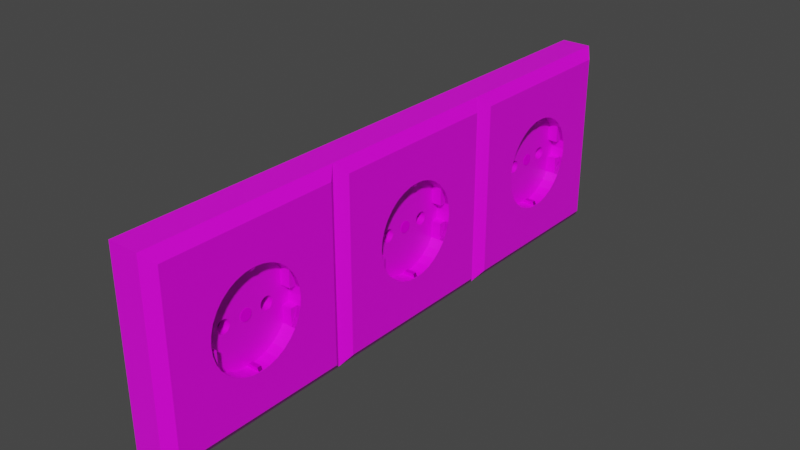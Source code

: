 # Source: Steckdose_3er_wei_.blend  (saved by Blender 3.2.14; exported with 4.5.12 LTS)
import bpy
from mathutils import Matrix  # noqa: F401  (used for matrix-valued properties, if any)

bpy.ops.wm.read_factory_settings(use_empty=True)
scene = bpy.context.scene
scene.name = 'Scene'

# ---- collections
col_collection = bpy.data.collections.new('Collection'); scene.collection.children.link(col_collection)

# ---- images (referenced by path relative to the original .blend; pixels are not part of the script)
import os
ASSET_DIR = os.environ.get("B2B_ASSET_DIR", "")  # directory of the original .blend (textures are referenced by path, not embedded)
HERE = os.path.dirname(os.path.abspath(__file__))  # packed textures are extracted next to this script under _unpacked/

def load_image(name, relpath, width, height, colorspace="sRGB"):
    """Load a texture the original file referenced (path relative to the .blend, or extracted next to this script)."""
    p = next((c for c in (os.path.join(HERE, relpath), os.path.join(ASSET_DIR, relpath)) if relpath and os.path.exists(c)), "")
    if p:
        img = bpy.data.images.load(p, check_existing=True)
        img.name = name
    else:  # same state as the original file: an image datablock whose file is absent (Cycles renders it pink)
        img = bpy.data.images.new(name, width, height)
        img.source = "FILE"
        img.filepath = "//" + (relpath or name)
    img.colorspace_settings.name = colorspace
    return img
img_metal003_2k_color_jpg = load_image('Metal003_2K_Color.jpg', 'Metal003_2K_Color.jpg', 1024, 1024, 'sRGB')
img_plastic010_2k_color_jpg = load_image('Plastic010_2K_Color.jpg', 'Plastic010_2K_Color.jpg', 1024, 1024, 'sRGB')
img_metal032_2k_color_jpg = load_image('Metal032_2K_Color.jpg', 'Metal032_2K_Color.jpg', 1024, 1024, 'sRGB')

# ---- materials (node trees are filled in below, after node groups)
mat_metall = bpy.data.materials.new('metall')
mat_metall.use_transparent_shadow = False
mat_wei = bpy.data.materials.new('weiß')
mat_wei.alpha_threshold = 0.0
mat_wei.use_transparent_shadow = False
mat_wei.line_color = (0.0, 0.0, 0.0, 1.0)
mat_metall_matt = bpy.data.materials.new('metall_matt')
mat_metall_matt.use_transparent_shadow = False
mat_schwarz = bpy.data.materials.new('schwarz')
mat_schwarz.use_transparent_shadow = False

# ---- material node trees
mat_metall.use_nodes = True; mat_metall.node_tree.nodes.clear()
_N = mat_metall.node_tree.nodes; _L = mat_metall.node_tree.links
n0 = _N.new('ShaderNodeBsdfPrincipled'); n0.name = 'Principled BSDF'; n0.location = (10, 300)
n0.distribution = 'GGX'
n0.subsurface_method = 'RANDOM_WALK_SKIN'
n0.inputs[3].default_value = 1.45
n0.inputs[13].default_value = 0.0
n0.inputs[27].default_value = (0.0, 0.0, 0.0, 1.0)
n0.inputs[28].default_value = 1.0
n1 = _N.new('ShaderNodeOutputMaterial'); n1.name = 'Material Output'; n1.location = (300, 300)
n2 = _N.new('ShaderNodeTexImage'); n2.name = 'Image Texture'; n2.location = (-401, 71)
n2.image = img_metal003_2k_color_jpg
_L.new(n0.outputs[0], n1.inputs[0])
_L.new(n2.outputs[0], n0.inputs[0])
n1.is_active_output = True
mat_wei.use_nodes = True; mat_wei.node_tree.nodes.clear()
_N = mat_wei.node_tree.nodes; _L = mat_wei.node_tree.links
n0 = _N.new('ShaderNodeOutputMaterial'); n0.name = 'Material Output'; n0.location = (300, 300)
n1 = _N.new('ShaderNodeBsdfPrincipled'); n1.name = 'Principled BSDF'; n1.location = (10, 300)
n1.distribution = 'GGX'
n1.subsurface_method = 'RANDOM_WALK_SKIN'
n1.inputs[2].default_value = 0.4
n1.inputs[3].default_value = 1.45
n1.inputs[27].default_value = (0.0, 0.0, 0.0, 1.0)
n1.inputs[28].default_value = 1.0
n2 = _N.new('ShaderNodeTexImage'); n2.name = 'Image Texture'; n2.location = (-442, 220)
n2.image = img_plastic010_2k_color_jpg
_L.new(n1.outputs[0], n0.inputs[0])
_L.new(n2.outputs[0], n1.inputs[0])
n0.is_active_output = True
mat_metall_matt.use_nodes = True; mat_metall_matt.node_tree.nodes.clear()
_N = mat_metall_matt.node_tree.nodes; _L = mat_metall_matt.node_tree.links
n0 = _N.new('ShaderNodeBsdfPrincipled'); n0.name = 'Principled BSDF'; n0.location = (10, 300)
n0.distribution = 'GGX'
n0.subsurface_method = 'RANDOM_WALK_SKIN'
n0.inputs[1].default_value = 0.9127
n0.inputs[3].default_value = 1.45
n0.inputs[13].default_value = 0.1491
n0.inputs[27].default_value = (0.0, 0.0, 0.0, 1.0)
n0.inputs[28].default_value = 1.0
n1 = _N.new('ShaderNodeOutputMaterial'); n1.name = 'Material Output'; n1.location = (300, 300)
n2 = _N.new('ShaderNodeTexImage'); n2.name = 'Image Texture'; n2.location = (-370, 294)
n2.image = img_metal032_2k_color_jpg
_L.new(n0.outputs[0], n1.inputs[0])
_L.new(n2.outputs[0], n0.inputs[0])
n1.is_active_output = True
mat_schwarz.use_nodes = True; mat_schwarz.node_tree.nodes.clear()
_N = mat_schwarz.node_tree.nodes; _L = mat_schwarz.node_tree.links
n0 = _N.new('ShaderNodeBsdfPrincipled'); n0.name = 'Principled BSDF'; n0.location = (10, 300)
n0.distribution = 'GGX'
n0.subsurface_method = 'RANDOM_WALK_SKIN'
n0.inputs[0].default_value = (0.0, 0.0, 0.0, 1.0)
n0.inputs[3].default_value = 1.45
n0.inputs[27].default_value = (0.0, 0.0, 0.0, 1.0)
n0.inputs[28].default_value = 1.0
n1 = _N.new('ShaderNodeOutputMaterial'); n1.name = 'Material Output'; n1.location = (300, 300)
_L.new(n0.outputs[0], n1.inputs[0])
n1.is_active_output = True

# ---- world
world_world = bpy.data.worlds.new('World'); scene.world = world_world
world_world.use_nodes = True; world_world.node_tree.nodes.clear()
_N = world_world.node_tree.nodes; _L = world_world.node_tree.links
n0 = _N.new('ShaderNodeOutputWorld'); n0.name = 'World Output'; n0.location = (300, 300)
n1 = _N.new('ShaderNodeBackground'); n1.name = 'Background'; n1.location = (10, 300)
n1.inputs[0].default_value = (0.05088, 0.05088, 0.05088, 1.0)
_L.new(n1.outputs[0], n0.inputs[0])
n0.is_active_output = True
world_world.color = (0.05088, 0.05088, 0.05088)
world_world.use_sun_shadow = False
world_world.sun_shadow_jitter_overblur = 0.0

# ---- meshes
me_circle_001 = bpy.data.meshes.new('Circle.001')
me_circle_001.from_pydata([(0.0, 0.001, 0.0), (-0.0001951, 0.0009808, 0.0), (-0.0003827, 0.0009239, 0.0), (-0.0005556, 0.0008315, 0.0), (-0.0007071, 0.0007071, 0.0), (-0.0008315, 0.0005556, 0.0), (-0.0009239, 0.0003827, 0.0), (-0.0009808, 0.0001951, 0.0), (-0.001, -4.371e-11, 0.0), (-0.0009808, -0.0001951, 0.0), (-0.0009239, -0.0003827, 0.0), (-0.0008315, -0.0005556, 0.0), (-0.0007071, -0.0007071, 0.0), (-0.0005556, -0.0008315, 0.0), (-0.0003827, -0.0009239, 0.0), (-0.0001951, -0.0009808, 0.0), (8.742e-11, -0.001, 0.0), (0.0001951, -0.0009808, 0.0), (0.0003827, -0.0009239, 0.0), (0.0005556, -0.0008315, 0.0), (0.0007071, -0.0007071, 0.0), (0.0008315, -0.0005556, 0.0), (0.0009239, -0.0003827, 0.0), (0.0009808, -0.0001951, 0.0), (0.001, 1.192e-11, 0.0), (0.0009808, 0.0001951, 0.0), (0.0009239, 0.0003827, 0.0), (0.0008315, 0.0005556, 0.0), (0.0007071, 0.0007071, 0.0), (0.0005556, 0.0008315, 0.0), (0.0003827, 0.0009239, 0.0), (0.0001951, 0.0009808, 0.0), (0.01657, -0.01657, -0.004343), (-0.01657, -0.01657, -0.004343), (0.01657, 0.01657, -0.004343), (-0.01657, 0.01657, -0.004343), (0.01657, -0.01657, 0.0008315), (-0.01657, -0.01657, 0.0008315), (0.01657, 0.01657, 0.0008315), (-0.01657, 0.01657, 0.0008315), (0.01478, 0.01478, 0.002183), (-0.01478, -0.01478, 0.002183), (0.01478, -0.01478, 0.002183), (-0.01478, 0.01478, 0.002183), (-0.01086, -0.01086, 0.002183), (0.01086, -0.01086, 0.002183), (-0.01086, 0.01086, 0.002183), (0.01086, 0.01086, 0.002183), (-0.006722, 0.004491, 0.00219), (-0.007929, -0.001577, 0.00219), (-0.005717, -0.005717, 0.00219), (-0.004491, -0.006722, 0.00219), (-0.003094, -0.007469, 0.00219), (-0.001577, -0.007929, 0.00219), (6.11e-10, -0.008084, 0.00219), (0.001577, -0.007929, 0.00219), (0.003094, -0.007469, 0.00219), (0.004491, -0.006722, 0.00219), (0.005717, -0.005717, 0.00219), (0.006722, -0.004491, 0.00219), (0.007929, -0.001577, 0.00219), (0.007469, 0.003094, 0.00219), (0.005717, 0.005717, 0.00219), (0.004491, 0.006722, 0.00219), (0.003094, 0.007469, 0.00219), (-0.001577, 0.007929, 0.00219), (-9.573e-11, 0.008084, 0.00219), (-0.003094, 0.007469, 0.00219), (-0.004491, 0.006722, 0.00219), (-0.005717, 0.005717, 0.00219), (-0.007469, 0.003094, 0.00219), (-0.007929, 0.001577, 0.00219), (-0.007469, -0.003094, 0.00219), (-0.006722, -0.004491, 0.00219), (0.007469, -0.003094, 0.00219), (0.007929, 0.001577, 0.00219), (0.006722, 0.004491, 0.00219), (0.001577, 0.007929, 0.00219), (-0.001577, 0.007929, -0.000112), (-7.759e-11, 0.008084, -0.000112), (-0.003094, 0.007469, -0.000112), (-0.004491, 0.006722, -0.000112), (-0.005717, 0.005717, -0.000112), (-0.006722, 0.004491, -0.000112), (-0.007469, 0.003094, -0.000112), (-0.007929, 0.001577, -0.000112), (-0.007929, -0.001577, -0.000112), (-0.007469, -0.003094, -0.000112), (-0.006722, -0.004491, -0.000112), (-0.005717, -0.005717, -0.000112), (-0.004491, -0.006722, -0.000112), (-0.003094, -0.007469, -0.000112), (6.292e-10, -0.008084, -0.000112), (0.001577, -0.007929, -0.000112), (0.003094, -0.007469, -0.000112), (0.004491, -0.006722, -0.000112), (0.005717, -0.005717, -0.000112), (0.006722, -0.004491, -0.000112), (0.007469, -0.003094, -0.000112), (0.007929, -0.001577, -0.000112), (0.007929, 0.001577, -0.000112), (0.007469, 0.003094, -0.000112), (0.006722, 0.004491, -0.000112), (0.005717, 0.005717, -0.000112), (0.004491, 0.006722, -0.000112), (0.003094, 0.007469, -0.000112), (0.001577, 0.007929, -0.000112), (-0.01086, 0.0, 0.002183), (-9.543e-11, -0.01086, 0.002183), (0.01086, 0.0, 0.002183), (-9.543e-11, 0.01086, 0.002183), (-0.001577, -0.007929, -0.000112), (0.001577, -0.006722, -0.000112), (-0.001577, -0.006753, -0.000112), (-0.001594, 0.006722, -0.000112), (0.001594, 0.006722, -0.000112), (-0.003094, -0.007469, 0.001542), (-0.004491, -0.006722, 0.001542), (-0.001577, -0.007929, 0.001542), (0.003094, -0.007469, 0.001542), (0.001577, -0.007929, 0.001542), (0.004491, -0.006722, 0.001542), (0.003094, 0.007469, 0.001542), (0.004491, 0.006722, 0.001542), (-0.003094, 0.007469, 0.001542), (-0.001577, 0.007929, 0.001542), (-0.004491, 0.006722, 0.001542), (-0.001594, 0.006722, 0.001542), (-0.001577, -0.006753, 0.001542), (0.001594, 0.006722, 0.001542), (0.001577, 0.007929, 0.001542), (0.001577, -0.006722, 0.001542), (-0.008037, -0.0003437, 0.002123), (-0.008037, 0.0003437, 0.002123), (-0.008568, -2.918e-10, 0.002189), (0.008037, 0.0003437, 0.002123), (0.008037, -0.0003437, 0.002123), (0.008568, 7.962e-11, 0.002189), (-0.008037, 0.0003437, -4.513e-05), (-0.008037, -0.0003437, -4.513e-05), (0.008037, -0.0003437, -4.513e-05), (0.008037, 0.0003437, -4.513e-05), (-0.008037, -0.0004808, 0.00219), (-0.008037, 0.0004808, 0.00219), (0.008037, 0.0004808, 0.00219), (0.008037, -0.0004808, 0.00219), (-0.008037, -0.0004808, -0.000112), (-0.008037, 0.0004808, -0.000112), (0.008037, 0.0004808, -0.000112), (0.008037, -0.0004808, -0.000112), (-0.007431, -0.0003437, 0.001837), (-0.008017, -0.0003437, 0.002123), (-0.008017, 0.0003437, 0.002123), (-0.007431, 0.0003437, 0.001837), (-0.008017, -0.0003437, -4.513e-05), (-0.007431, -0.0003437, 0.000241), (-0.007431, 0.0003437, 0.000241), (-0.008017, 0.0003437, -4.513e-05), (0.007431, 0.0003437, 0.001837), (0.008017, 0.0003437, 0.002123), (0.008017, -0.0003437, 0.002123), (0.007431, -0.0003437, 0.001837), (0.008017, 0.0003437, -4.513e-05), (0.007431, 0.0003437, 0.000241), (0.007431, -0.0003437, 0.000241), (0.008017, -0.0003437, -4.513e-05), (4.614e-12, -0.002815, -0.0001056), (-0.0002156, -0.002836, -0.0001056), (-0.0004229, -0.002899, -0.0001056), (-0.0006139, -0.003001, -0.0001056), (-0.0007814, -0.003139, -0.0001056), (-0.0009188, -0.003306, -0.0001056), (-0.001021, -0.003497, -0.0001056), (-0.001084, -0.003704, -0.0001056), (-0.001105, -0.00392, -0.0001056), (-0.001084, -0.004136, -0.0001056), (-0.001021, -0.004343, -0.0001056), (-0.0009188, -0.004534, -0.0001056), (-0.0007814, -0.004701, -0.0001056), (-0.0006139, -0.004839, -0.0001056), (-0.0004229, -0.004941, -0.0001056), (-0.0002156, -0.005004, -0.0001056), (1.012e-10, -0.005025, -0.0001056), (0.0002156, -0.005004, -0.0001056), (0.0004229, -0.004941, -0.0001056), (0.0006139, -0.004839, -0.0001056), (0.0007814, -0.004701, -0.0001056), (0.0009188, -0.004534, -0.0001056), (0.001021, -0.004343, -0.0001056), (0.001084, -0.004136, -0.0001056), (0.001105, -0.00392, -0.0001056), (0.001084, -0.003704, -0.0001056), (0.001021, -0.003497, -0.0001056), (0.0009188, -0.003306, -0.0001056), (0.0007814, -0.003139, -0.0001056), (0.0006139, -0.003001, -0.0001056), (0.0004229, -0.002899, -0.0001056), (0.0002156, -0.002836, -0.0001056), (4.614e-12, 0.00494, -0.0001056), (-0.0002156, 0.004919, -0.0001056), (-0.0004229, 0.004856, -0.0001056), (-0.0006139, 0.004754, -0.0001056), (-0.0007814, 0.004616, -0.0001056), (-0.0009188, 0.004449, -0.0001056), (-0.001021, 0.004258, -0.0001056), (-0.001084, 0.00405, -0.0001056), (-0.001105, 0.003835, -0.0001056), (-0.001084, 0.003619, -0.0001056), (-0.001021, 0.003412, -0.0001056), (-0.0009188, 0.003221, -0.0001056), (-0.0007814, 0.003053, -0.0001056), (-0.0006139, 0.002916, -0.0001056), (-0.0004229, 0.002814, -0.0001056), (-0.0002156, 0.002751, -0.0001056), (1.012e-10, 0.00273, -0.0001056), (0.0002156, 0.002751, -0.0001056), (0.0004229, 0.002814, -0.0001056), (0.0006139, 0.002916, -0.0001056), (0.0007814, 0.003053, -0.0001056), (0.0009188, 0.003221, -0.0001056), (0.001021, 0.003412, -0.0001056), (0.001084, 0.003619, -0.0001056), (0.001105, 0.003835, -0.0001056), (0.001084, 0.00405, -0.0001056), (0.001021, 0.004258, -0.0001056), (0.0009188, 0.004449, -0.0001056), (0.0007814, 0.004616, -0.0001056), (0.0006139, 0.004754, -0.0001056), (0.0004229, 0.004856, -0.0001056), (0.0002156, 0.004919, -0.0001056), (-0.0002156, -0.002836, -0.001904), (8.323e-11, -0.002815, -0.001904), (-0.0004229, -0.002899, -0.001904), (-0.0006139, -0.003001, -0.001904), (-0.0007814, -0.003139, -0.001904), (-0.0009188, -0.003306, -0.001904), (-0.001021, -0.003497, -0.001904), (-0.001084, -0.003704, -0.001904), (-0.001105, -0.00392, -0.001904), (-0.001084, -0.004136, -0.001904), (-0.001021, -0.004343, -0.001904), (-0.0009188, -0.004534, -0.001904), (-0.0007814, -0.004701, -0.001904), (-0.0006139, -0.004839, -0.001904), (-0.0004229, -0.004941, -0.001904), (-0.0002156, -0.005004, -0.001904), (1.798e-10, -0.005025, -0.001904), (0.0002156, -0.005004, -0.001904), (0.0004229, -0.004941, -0.001904), (0.0006139, -0.004839, -0.001904), (0.0007814, -0.004701, -0.001904), (0.0009188, -0.004534, -0.001904), (0.001021, -0.004343, -0.001904), (0.001084, -0.004136, -0.001904), (0.001105, -0.00392, -0.001904), (0.001084, -0.003704, -0.001904), (0.001021, -0.003497, -0.001904), (0.0009188, -0.003306, -0.001904), (0.0007814, -0.003139, -0.001904), (0.0006139, -0.003001, -0.001904), (0.0004229, -0.002899, -0.001904), (0.0002156, -0.002836, -0.001904), (-0.0002156, 0.004919, -0.001904), (8.323e-11, 0.00494, -0.001904), (-0.0004229, 0.004856, -0.001904), (-0.0006139, 0.004754, -0.001904), (-0.0007814, 0.004616, -0.001904), (-0.0009188, 0.004449, -0.001904), (-0.001021, 0.004258, -0.001904), (-0.001084, 0.00405, -0.001904), (-0.001105, 0.003835, -0.001904), (-0.001084, 0.003619, -0.001904), (-0.001021, 0.003412, -0.001904), (-0.0009188, 0.003221, -0.001904), (-0.0007814, 0.003053, -0.001904), (-0.0006139, 0.002916, -0.001904), (-0.0004229, 0.002814, -0.001904), (-0.0002156, 0.002751, -0.001904), (1.798e-10, 0.00273, -0.001904), (0.0002156, 0.002751, -0.001904), (0.0004229, 0.002814, -0.001904), (0.0006139, 0.002916, -0.001904), (0.0007814, 0.003053, -0.001904), (0.0009188, 0.003221, -0.001904), (0.001021, 0.003412, -0.001904), (0.001084, 0.003619, -0.001904), (0.001105, 0.003835, -0.001904), (0.001084, 0.00405, -0.001904), (0.001021, 0.004258, -0.001904), (0.0009188, 0.004449, -0.001904), (0.0007814, 0.004616, -0.001904), (0.0006139, 0.004754, -0.001904), (0.0004229, 0.004856, -0.001904), (0.0002156, 0.004919, -0.001904)], [], [(1, 2, 3, 4, 5, 6, 7, 8, 9, 10, 11, 12, 13, 14, 15, 16, 17, 18, 19, 20, 21, 22, 23, 24, 25, 26, 27, 28, 29, 30, 31, 0), (32, 33, 35, 34), (34, 35, 39, 38), (39, 37, 41, 43), (36, 37, 33, 32), (34, 38, 36, 32), (39, 35, 33, 37), (38, 39, 43, 40), (37, 36, 42, 41), (36, 38, 40, 42), (64, 77, 106, 105), (55, 56, 94, 93), (69, 48, 83, 82), (77, 66, 79, 106), (56, 57, 95, 94), (48, 70, 84, 83), (57, 58, 96, 95), (70, 71, 85, 84), (58, 59, 97, 96), (54, 108, 45, 109, 137, 145, 60, 74, 59, 58, 57, 56, 55), (59, 74, 98, 97), (67, 65, 66, 110, 46, 107, 134, 143, 71, 70, 48, 69, 68), (74, 60, 99, 98), (49, 72, 87, 86), (144, 137, 109, 47, 110, 66, 77, 64, 63, 62, 76, 61, 75), (72, 73, 88, 87), (60, 145, 149, 99), (73, 50, 89, 88), (75, 61, 101, 100), (50, 51, 90, 89), (61, 76, 102, 101), (51, 52, 91, 90), (66, 65, 78, 79), (76, 62, 103, 102), (52, 53, 111, 91), (65, 67, 80, 78), (62, 63, 104, 103), (53, 54, 92, 111), (67, 68, 81, 80), (63, 64, 105, 104), (54, 55, 93, 92), (68, 69, 82, 81), (142, 49, 86, 146), (144, 75, 100, 148), (71, 143, 147, 85), (117, 128, 113, 90), (125, 127, 114, 78), (112, 93, 120, 131), (56, 57, 121, 119), (65, 67, 124, 125), (55, 56, 119, 120), (116, 118, 128, 117), (119, 121, 131, 120), (122, 130, 129, 123), (124, 126, 127, 125), (81, 114, 127, 126), (67, 68, 126, 124), (64, 77, 130, 122), (131, 121, 95, 112), (51, 52, 116, 117), (52, 53, 118, 116), (104, 123, 129, 115), (106, 115, 129, 130), (63, 64, 122, 123), (111, 113, 128, 118), (142, 143, 134), (144, 145, 137), (136, 135, 159, 160), (141, 140, 165, 162), (142, 134, 107, 44, 108, 54, 53, 52, 51, 50, 73, 72, 49), (132, 133, 143, 142), (135, 136, 145, 144), (139, 132, 142, 146), (138, 139, 146, 147), (133, 138, 147, 143), (141, 135, 144, 148), (140, 141, 148, 149), (136, 140, 149, 145), (132, 139, 154, 155, 150, 151), (139, 138, 157, 154), (138, 133, 152, 153, 156, 157), (150, 155, 156, 153), (135, 141, 162, 163, 158, 159), (140, 136, 160, 161, 164, 165), (158, 163, 164, 161), (150, 153, 152, 151), (154, 157, 156, 155), (158, 161, 160, 159), (162, 165, 164, 163), (133, 132, 151, 152), (230, 232, 233, 234, 235, 236, 237, 238, 239, 240, 241, 242, 243, 244, 245, 246, 247, 248, 249, 250, 251, 252, 253, 254, 255, 256, 257, 258, 259, 260, 261, 231), (262, 264, 265, 266, 267, 268, 269, 270, 271, 272, 273, 274, 275, 276, 277, 278, 279, 280, 281, 282, 283, 284, 285, 286, 287, 288, 289, 290, 291, 292, 293, 263), (173, 174, 238, 237), (226, 227, 291, 290), (200, 201, 265, 264), (174, 175, 239, 238), (227, 228, 292, 291), (201, 202, 266, 265), (175, 176, 240, 239), (228, 229, 293, 292), (202, 203, 267, 266), (176, 177, 241, 240), (229, 198, 263, 293), (203, 204, 268, 267), (177, 178, 242, 241), (204, 205, 269, 268), (178, 179, 243, 242), (205, 206, 270, 269), (179, 180, 244, 243), (206, 207, 271, 270), (180, 181, 245, 244), (207, 208, 272, 271), (181, 182, 246, 245), (208, 209, 273, 272), (182, 183, 247, 246), (209, 210, 274, 273), (183, 184, 248, 247), (210, 211, 275, 274), (184, 185, 249, 248), (211, 212, 276, 275), (185, 186, 250, 249), (212, 213, 277, 276), (186, 187, 251, 250), (213, 214, 278, 277), (187, 188, 252, 251), (214, 215, 279, 278), (188, 189, 253, 252), (215, 216, 280, 279), (189, 190, 254, 253), (216, 217, 281, 280), (190, 191, 255, 254), (217, 218, 282, 281), (191, 192, 256, 255), (218, 219, 283, 282), (192, 193, 257, 256), (166, 167, 230, 231), (219, 220, 284, 283), (193, 194, 258, 257), (167, 168, 232, 230), (220, 221, 285, 284), (194, 195, 259, 258), (168, 169, 233, 232), (221, 222, 286, 285), (195, 196, 260, 259), (169, 170, 234, 233), (222, 223, 287, 286), (196, 197, 261, 260), (170, 171, 235, 234), (223, 224, 288, 287), (197, 166, 231, 261), (171, 172, 236, 235), (224, 225, 289, 288), (198, 199, 262, 263), (172, 173, 237, 236), (225, 226, 290, 289), (199, 200, 264, 262), (79, 78, 114, 81, 82, 83, 84, 85, 147, 146, 86, 87, 88, 89, 90, 113, 111, 92, 182, 181, 180, 179, 178, 177, 176, 175, 174, 173, 172, 171, 170, 169, 168, 167, 166, 214, 213, 212, 211, 210, 209, 208, 207, 206, 205, 204, 203, 202, 201, 200, 199, 198), (92, 93, 112, 95, 96, 97, 98, 99, 149, 148, 100, 101, 102, 103, 104, 115, 106, 79, 198, 229, 228, 227, 226, 225, 224, 223, 222, 221, 220, 219, 218, 217, 216, 215, 214, 166, 197, 196, 195, 194, 193, 192, 191, 190, 189, 188, 187, 186, 185, 184, 183, 182), (41, 42, 45, 44), (42, 40, 47, 45), (40, 43, 46, 47), (43, 41, 44, 46)])
me_circle_001.polygons.foreach_set('material_index', [0, 1, 1, 1, 1, 1, 1, 1, 1, 1, 1, 1, 1, 1, 1, 1, 1, 1, 1, 1, 1, 1, 1, 1, 1, 1, 1, 1, 1, 1, 1, 1, 1, 1, 1, 1, 1, 1, 1, 1, 1, 1, 1, 1, 1, 1, 1, 1, 1, 1, 1, 1, 1, 1, 1, 1, 1, 1, 1, 1, 1, 1, 1, 1, 1, 1, 1, 1, 1, 1, 1, 1, 1, 1, 1, 1, 1, 1, 2, 1, 2, 2, 2, 2, 2, 2, 1, 2, 1, 1, 3, 3, 1, 1, 1, 1, 1, 1, 1, 1, 1, 1, 1, 1, 1, 1, 1, 1, 1, 1, 1, 1, 1, 1, 1, 1, 1, 1, 1, 1, 1, 1, 1, 1, 1, 1, 1, 1, 1, 1, 1, 1, 1, 1, 1, 1, 1, 1, 1, 1, 1, 1, 1, 1, 1, 1, 1, 1, 1, 1, 1, 1, 1, 1, 1, 1, 1, 1, 1, 1, 1, 1])
_uv = me_circle_001.uv_layers.new(name='UVMap')
_uv.uv.foreach_set('vector', [0.0, 0.0, 0.0, 0.0, 0.0, 0.0, 0.0, 0.0, 0.0, 0.0, 0.0, 0.0, 0.0, 0.0, 0.0, 0.0, 0.0, 0.0, 0.0, 0.0, 0.0, 0.0, 0.0, 0.0, 0.0, 0.0, 0.0, 0.0, 0.0, 0.0, 0.0, 0.0, 0.0, 0.0, 0.0, 0.0, 0.0, 0.0, 0.0, 0.0, 0.0, 0.0, 0.0, 0.0, 0.0, 0.0, 0.0, 0.0, 0.0, 0.0, 0.0, 0.0, 0.0, 0.0, 0.0, 0.0, 0.0, 0.0, 0.0, 0.0, 0.0, 0.0, 0.0, 0.0, 0.375, 0.0, 0.625, 0.0, 0.625, 0.25, 0.375, 0.25, 0.375, 0.25, 0.625, 0.25, 0.625, 0.5, 0.375, 0.5, 0.625, 0.5, 0.625, 0.75, 0.625, 0.75, 0.625, 0.5, 0.375, 0.75, 0.625, 0.75, 0.625, 1.0, 0.375, 1.0, 0.125, 0.5, 0.375, 0.5, 0.375, 0.75, 0.125, 0.75, 0.625, 0.5, 0.875, 0.5, 0.875, 0.75, 0.625, 0.75, 0.375, 0.5, 0.625, 0.5, 0.625, 0.5, 0.375, 0.5, 0.625, 0.75, 0.375, 0.75, 0.375, 0.75, 0.625, 0.75, 0.375, 0.75, 0.375, 0.5, 0.375, 0.5, 0.375, 0.75, 0.0, 0.0, 0.0, 0.0, 0.0, 0.0, 0.0, 0.0, 0.0, 0.0, 0.0, 0.0, 0.0, 0.0, 0.0, 0.0, 0.0, 0.0, 0.0, 0.0, 0.0, 0.0, 0.0, 0.0, 0.0, 0.0, 0.0, 0.0, 0.0, 0.0, 0.0, 0.0, 0.0, 0.0, 0.0, 0.0, 0.0, 0.0, 0.0, 0.0, 0.0, 0.0, 0.0, 0.0, 0.0, 0.0, 0.0, 0.0, 0.0, 0.0, 0.0, 0.0, 0.0, 0.0, 0.0, 0.0, 0.0, 0.0, 0.0, 0.0, 0.0, 0.0, 0.0, 0.0, 0.0, 0.0, 0.0, 0.0, 0.0, 0.0, 0.0, 0.0, 0.0, 0.0, 0.0, 0.0, 0.0, 0.0, 0.0, 0.0, 0.0, 0.0, 0.0, 0.0, 0.0, 0.0, 0.0, 0.0, 0.0, 0.0, 0.0, 0.0, 0.0, 0.0, 0.0, 0.0, 0.0, 0.0, 0.0, 0.0, 0.0, 0.0, 0.0, 0.0, 0.0, 0.0, 0.0, 0.0, 0.0, 0.0, 0.0, 0.0, 0.0, 0.0, 0.0, 0.0, 0.0, 0.0, 0.0, 0.0, 0.0, 0.0, 0.0, 0.0, 0.0, 0.0, 0.0, 0.0, 0.0, 0.0, 0.0, 0.0, 0.0, 0.0, 0.0, 0.0, 0.0, 0.0, 0.0, 0.0, 0.0, 0.0, 0.0, 0.0, 0.0, 0.0, 0.0, 0.0, 0.0, 0.0, 0.0, 0.0, 0.0, 0.0, 0.0, 0.0, 0.0, 0.0, 0.0, 0.0, 0.0, 0.0, 0.0, 0.0, 0.0, 0.0, 0.0, 0.0, 0.0, 0.0, 0.0, 0.0, 0.0, 0.0, 0.0, 0.0, 0.0, 0.0, 0.0, 0.0, 0.0, 0.0, 0.0, 0.0, 0.0, 0.0, 0.0, 0.0, 0.0, 0.0, 0.0, 0.0, 0.0, 0.0, 0.0, 0.0, 0.0, 0.0, 0.0, 0.0, 0.0, 0.0, 0.0, 0.0, 0.0, 0.0, 0.0, 0.0, 0.0, 0.0, 0.0, 0.0, 0.0, 0.0, 0.0, 0.0, 0.0, 0.0, 0.0, 0.0, 0.0, 0.0, 0.0, 0.0, 0.0, 0.0, 0.0, 0.0, 0.0, 0.0, 0.0, 0.0, 0.0, 0.0, 0.0, 0.0, 0.0, 0.0, 0.0, 0.0, 0.0, 0.0, 0.0, 0.0, 0.0, 0.0, 0.0, 0.0, 0.0, 0.0, 0.0, 0.0, 0.0, 0.0, 0.0, 0.0, 0.0, 0.0, 0.0, 0.0, 0.0, 0.0, 0.0, 0.0, 0.0, 0.0, 0.0, 0.0, 0.0, 0.0, 0.0, 0.0, 0.0, 0.0, 0.0, 0.0, 0.0, 0.0, 0.0, 0.0, 0.0, 0.0, 0.0, 0.0, 0.0, 0.0, 0.0, 0.0, 0.0, 0.0, 0.0, 0.0, 0.0, 0.0, 0.0, 0.0, 0.0, 0.0, 0.0, 0.0, 0.0, 0.0, 0.0, 0.0, 0.0, 0.0, 0.0, 0.0, 0.0, 0.0, 0.0, 0.0, 0.0, 0.0, 0.0, 0.0, 0.0, 0.0, 0.0, 0.0, 0.0, 0.0, 0.0, 0.0, 0.0, 0.0, 0.0, 0.0, 0.0, 0.0, 0.0, 0.0, 0.0, 0.0, 0.0, 0.0, 0.0, 0.0, 0.0, 0.0, 0.0, 0.0, 0.0, 0.0, 0.0, 0.0, 0.0, 0.0, 0.0, 0.0, 0.0, 0.0, 0.0, 0.0, 0.0, 0.0, 0.0, 0.0, 0.0, 0.0, 0.0, 0.0, 0.0, 0.0, 0.0, 0.0, 0.0, 0.0, 0.0, 0.0, 0.0, 0.0, 0.0, 0.0, 0.0, 0.0, 0.0, 0.0, 0.0, 0.0, 0.0, 0.0, 0.0, 0.0, 0.0, 0.0, 0.0, 0.0, 0.0, 0.0, 0.0, 0.0, 0.0, 0.0, 0.0, 0.0, 0.0, 0.0, 0.0, 0.0, 0.0, 0.0, 0.0, 0.0, 0.0, 0.0, 0.0, 0.0, 0.0, 0.0, 0.0, 0.0, 0.0, 0.0, 0.0, 0.0, 0.0, 0.0, 0.0, 0.0, 0.0, 0.0, 0.0, 0.0, 0.0, 0.0, 0.0, 0.0, 0.0, 0.0, 0.0, 0.0, 0.0, 0.0, 0.0, 0.0, 0.0, 0.0, 0.0, 0.0, 0.0, 0.0, 0.0, 0.0, 0.0, 0.0, 0.0, 0.0, 0.0, 0.0, 0.0, 0.0, 0.0, 0.0, 0.0, 0.0, 0.0, 0.0, 0.0, 0.0, 0.0, 0.0, 0.0, 0.0, 0.0, 0.0, 0.0, 0.0, 0.0, 0.0, 0.0, 0.0, 0.0, 0.0, 0.0, 0.0, 0.0, 0.0, 0.0, 0.0, 0.0, 0.0, 0.0, 0.0, 0.0, 0.0, 0.0, 0.0, 0.0, 0.0, 0.0, 0.0, 0.0, 0.0, 0.0, 0.0, 0.0, 0.0, 0.0, 0.0, 0.0, 0.0, 0.0, 0.0, 0.0, 0.0, 0.0, 0.0, 0.0, 0.0, 0.0, 0.0, 0.0, 0.0, 0.0, 0.0, 0.0, 0.0, 0.0, 0.0, 0.0, 0.0, 0.0, 0.0, 0.0, 0.0, 0.0, 0.0, 0.0, 0.0, 0.0, 0.0, 0.0, 0.0, 0.0, 0.0, 0.0, 0.0, 0.0, 0.0, 0.0, 0.0, 0.0, 0.0, 0.0, 0.0, 0.0, 0.0, 0.0, 0.0, 0.0, 0.0, 0.0, 0.0, 0.0, 0.0, 0.0, 0.0, 0.0, 0.0, 0.0, 0.0, 0.0, 0.0, 0.0, 0.0, 0.0, 0.0, 0.0, 0.0, 0.0, 0.0, 0.0, 0.0, 0.0, 0.0, 0.0, 0.0, 0.0, 0.0, 0.0, 0.0, 0.0, 0.0, 0.0, 0.0, 0.0, 0.0, 0.0, 0.0, 0.0, 0.0, 0.0, 0.0, 0.0, 0.0, 0.0, 0.0, 0.0, 0.0, 0.0, 0.0, 0.0, 0.0, 0.0, 0.0, 0.0, 0.0, 0.0, 0.0, 0.0, 0.0, 0.0, 0.0, 0.0, 0.0, 0.0, 0.0, 0.0, 0.0, 0.0, 0.0, 0.0, 0.0, 0.0, 0.0, 0.0, 0.0, 0.0, 0.0, 0.0, 0.0, 0.0, 0.0, 0.0, 0.0, 0.0, 0.0, 0.0, 0.0, 0.0, 0.0, 0.0, 0.0, 0.0, 0.0, 0.0, 0.0, 0.0, 0.0, 0.0, 0.0, 0.0, 0.0, 0.0, 0.0, 0.0, 0.0, 0.0, 0.0, 0.0, 0.0, 0.0, 0.0, 0.0, 0.0, 0.0, 0.0, 0.0, 0.0, 0.0, 0.0, 0.0, 0.0, 0.0, 0.0, 0.0, 0.0, 0.0, 0.0, 0.0, 0.0, 0.0, 0.0, 0.0, 0.0, 0.0, 0.0, 0.0, 0.0, 0.0, 0.0, 0.0, 0.0, 0.0, 0.0, 0.0, 0.0, 0.0, 0.0, 0.0, 0.0, 0.0, 0.0, 0.0, 0.0, 0.0, 0.0, 0.0, 0.0, 0.0, 0.0, 0.0, 0.0, 0.0, 0.0, 0.0, 0.0, 0.0, 0.0, 0.0, 0.0, 0.0, 0.0, 0.0, 0.0, 0.0, 0.0, 0.0, 0.0, 0.0, 0.0, 0.0, 0.0, 0.0, 0.0, 0.0, 0.0, 0.0, 0.0, 0.0, 0.0, 0.0, 0.0, 0.0, 0.0, 0.0, 0.0, 0.0, 0.0, 0.0, 0.0, 0.0, 0.0, 0.0, 0.0, 0.0, 0.0, 0.0, 0.0, 0.0, 0.0, 0.0, 0.0, 0.0, 0.0, 0.0, 0.0, 0.0, 0.0, 0.0, 0.0, 0.0, 0.0, 0.0, 0.0, 0.0, 0.0, 0.0, 0.0, 0.0, 0.0, 0.0, 0.0, 0.0, 0.0, 0.0, 0.0, 0.0, 0.0, 0.0, 0.0, 0.0, 0.0, 0.0, 0.0, 0.0, 0.0, 0.0, 0.0, 0.0, 0.0, 0.0, 0.0, 0.0, 0.0, 0.0, 0.0, 0.0, 0.0, 0.0, 0.0, 0.0, 0.0, 0.0, 0.0, 0.0, 0.0, 0.0, 0.0, 0.0, 0.0, 0.0, 0.0, 0.0, 0.0, 0.0, 0.0, 0.0, 0.0, 0.0, 0.0, 0.0, 0.0, 0.0, 0.0, 0.0, 0.0, 0.0, 0.0, 0.0, 0.0, 0.0, 0.0, 0.0, 0.0, 0.0, 0.0, 0.0, 0.0, 0.0, 0.0, 0.0, 0.0, 0.0, 0.0, 0.0, 0.0, 0.0, 0.0, 0.0, 0.0, 0.0, 0.0, 0.0, 0.0, 0.0, 0.0, 0.0, 0.0, 0.0, 0.0, 0.0, 0.0, 0.0, 0.0, 0.0, 0.0, 0.0, 0.0, 0.0, 0.0, 0.0, 0.0, 0.0, 0.0, 0.0, 0.0, 0.0, 0.0, 0.0, 0.0, 0.0, 0.0, 0.0, 0.0, 0.0, 0.0, 0.0, 0.0, 0.0, 0.0, 0.0, 0.0, 0.0, 0.0, 0.0, 0.0, 0.0, 0.0, 0.0, 0.0, 0.0, 0.0, 0.0, 0.0, 0.0, 0.0, 0.0, 0.0, 0.0, 0.0, 0.0, 0.0, 0.0, 0.0, 0.0, 0.0, 0.0, 0.0, 0.0, 0.0, 0.0, 0.0, 0.0, 0.0, 0.0, 0.0, 0.0, 0.0, 0.0, 0.0, 0.0, 0.0, 0.0, 0.0, 0.0, 0.0, 0.0, 0.0, 0.0, 0.0, 0.0, 0.0, 0.0, 0.0, 0.0, 0.0, 0.0, 0.0, 0.0, 0.0, 0.0, 0.0, 0.0, 0.0, 0.0, 0.0, 0.0, 0.0, 0.0, 0.0, 0.0, 0.0, 0.0, 0.0, 0.0, 0.0, 0.0, 0.0, 0.0, 0.0, 0.0, 0.0, 0.0, 0.0, 0.0, 0.0, 0.0, 0.0, 0.0, 0.0, 0.0, 0.0, 0.0, 0.0, 0.0, 0.0, 0.0, 0.0, 0.0, 0.0, 0.0, 0.0, 0.0, 0.0, 0.0, 0.0, 0.0, 0.0, 0.0, 0.0, 0.0, 0.0, 0.0, 0.0, 0.0, 0.0, 0.0, 0.0, 0.0, 0.0, 0.0, 0.0, 0.0, 0.0, 0.0, 0.0, 0.0, 0.0, 0.0, 0.0, 0.0, 0.0, 0.0, 0.0, 0.0, 0.0, 0.0, 0.0, 0.0, 0.0, 0.0, 0.0, 0.0, 0.0, 0.0, 0.0, 0.0, 0.0, 0.0, 0.0, 0.0, 0.0, 0.0, 0.0, 0.0, 0.0, 0.0, 0.0, 0.0, 0.0, 0.0, 0.0, 0.0, 0.0, 0.0, 0.0, 0.0, 0.0, 0.0, 0.0, 0.0, 0.0, 0.0, 0.0, 0.0, 0.0, 0.0, 0.0, 0.0, 0.0, 0.0, 0.0, 0.0, 0.0, 0.0, 0.0, 0.0, 0.0, 0.0, 0.0, 0.0, 0.0, 0.0, 0.0, 0.0, 0.0, 0.0, 0.0, 0.0, 0.0, 0.0, 0.0, 0.0, 0.0, 0.0, 0.0, 0.0, 0.0, 0.0, 0.0, 0.0, 0.0, 0.0, 0.0, 0.0, 0.0, 0.0, 0.0, 0.0, 0.0, 0.0, 0.0, 0.0, 0.0, 0.0, 0.0, 0.0, 0.0, 0.0, 0.0, 0.0, 0.0, 0.0, 0.0, 0.0, 0.0, 0.0, 0.0, 0.0, 0.0, 0.0, 0.0, 0.0, 0.0, 0.0, 0.0, 0.0, 0.0, 0.0, 0.0, 0.0, 0.0, 0.0, 0.0, 0.0, 0.0, 0.0, 0.0, 0.0, 0.0, 0.0, 0.0, 0.0, 0.0, 0.0, 0.0, 0.0, 0.0, 0.0, 0.0, 0.0, 0.0, 0.0, 0.0, 0.0, 0.0, 0.0, 0.0, 0.0, 0.0, 0.0, 0.0, 0.0, 0.0, 0.0, 0.0, 0.0, 0.0, 0.0, 0.0, 0.0, 0.0, 0.0, 0.0, 0.0, 0.0, 0.0, 0.0, 0.0, 0.0, 0.0, 0.0, 0.0, 0.0, 0.0, 0.0, 0.0, 0.0, 0.0, 0.0, 0.0, 0.0, 0.0, 0.0, 0.0, 0.0, 0.0, 0.0, 0.0, 0.0, 0.0, 0.0, 0.0, 0.0, 0.0, 0.0, 0.0, 0.0, 0.0, 0.0, 0.0, 0.0, 0.0, 0.0, 0.0, 0.0, 0.0, 0.0, 0.0, 0.0, 0.0, 0.0, 0.0, 0.0, 0.0, 0.0, 0.0, 0.0, 0.0, 0.0, 0.0, 0.0, 0.0, 0.0, 0.0, 0.0, 0.0, 0.0, 0.0, 0.0, 0.0, 0.0, 0.0, 0.0, 0.0, 0.0, 0.0, 0.0, 0.0, 0.0, 0.0, 0.0, 0.0, 0.0, 0.0, 0.0, 0.0, 0.0, 0.0, 0.0, 0.0, 0.0, 0.0, 0.0, 0.0, 0.0, 0.0, 0.0, 0.0, 0.0, 0.0, 0.0, 0.0, 0.0, 0.0, 0.0, 0.0, 0.0, 0.0, 0.0, 0.0, 0.0, 0.0, 0.0, 0.0, 0.0, 0.0, 0.0, 0.0, 0.0, 0.0, 0.0, 0.0, 0.0, 0.0, 0.0, 0.0, 0.0, 0.0, 0.0, 0.0, 0.0, 0.0, 0.0, 0.0, 0.0, 0.0, 0.0, 0.0, 0.0, 0.0, 0.0, 0.0, 0.0, 0.0, 0.0, 0.0, 0.0, 0.0, 0.0, 0.0, 0.0, 0.0, 0.0, 0.0, 0.0, 0.0, 0.0, 0.0, 0.0, 0.0, 0.0, 0.0, 0.0, 0.0, 0.0, 0.0, 0.0, 0.0, 0.0, 0.0, 0.0, 0.0, 0.0, 0.0, 0.0, 0.0, 0.0, 0.0, 0.0, 0.0, 0.0, 0.0, 0.0, 0.0, 0.0, 0.0, 0.0, 0.0, 0.0, 0.0, 0.0, 0.0, 0.0, 0.0, 0.0, 0.0, 0.0, 0.0, 0.0, 0.0, 0.0, 0.0, 0.0, 0.0, 0.0, 0.0, 0.0, 0.0, 0.0, 0.0, 0.0, 0.0, 0.0, 0.0, 0.0, 0.0, 0.0, 0.0, 0.0, 0.0, 0.0, 0.0, 0.0, 0.0, 0.0, 0.0, 0.0, 0.0, 0.0, 0.0, 0.0, 0.0, 0.0, 0.0, 0.0, 0.0, 0.0, 0.0, 0.0, 0.0, 0.0, 0.0, 0.0, 0.0, 0.0, 0.0, 0.0, 0.0, 0.0, 0.0, 0.0, 0.0, 0.0, 0.0, 0.0, 0.0, 0.0, 0.0, 0.0, 0.0, 0.0, 0.0, 0.0, 0.0, 0.0, 0.0, 0.0, 0.0, 0.0, 0.0, 0.0, 0.0, 0.0, 0.0, 0.0, 0.0, 0.0, 0.0, 0.0, 0.0, 0.0, 0.0, 0.0, 0.0, 0.0, 0.0, 0.0, 0.0, 0.0, 0.0, 0.0, 0.0, 0.0, 0.0, 0.0, 0.0, 0.0, 0.0, 0.0, 0.0, 0.0, 0.0, 0.0, 0.0, 0.0, 0.0, 0.0, 0.0, 0.0, 0.0, 0.0, 0.0, 0.0, 0.0, 0.0, 0.0, 0.0, 0.0, 0.0, 0.0, 0.0, 0.0, 0.0, 0.0, 0.0, 0.0, 0.0, 0.0, 0.0, 0.0, 0.0, 0.0, 0.0, 0.0, 0.0, 0.0, 0.0, 0.0, 0.0, 0.0, 0.0, 0.0, 0.0, 0.0, 0.0, 0.0, 0.0, 0.0, 0.0, 0.0, 0.0, 0.0, 0.0, 0.0, 0.0, 0.0, 0.0, 0.0, 0.0, 0.0, 0.0, 0.0, 0.0, 0.0, 0.0, 0.0, 0.0, 0.0, 0.0, 0.0, 0.0, 0.0, 0.0, 0.0, 0.0, 0.0, 0.0, 0.0, 0.0, 0.625, 0.75, 0.375, 0.75, 0.0, 0.0, 0.0, 0.0, 0.375, 0.75, 0.375, 0.5, 0.0, 0.0, 0.0, 0.0, 0.375, 0.5, 0.625, 0.5, 0.0, 0.0, 0.0, 0.0, 0.625, 0.5, 0.625, 0.75, 0.0, 0.0, 0.0, 0.0])
me_circle_001.materials.append(mat_metall)
me_circle_001.materials.append(mat_wei)
me_circle_001.materials.append(mat_metall_matt)
me_circle_001.materials.append(mat_schwarz)
me_circle_001.update()

# ---- objects
ob_steckdose = bpy.data.objects.new('steckdose', me_circle_001)

# ---- transforms, parenting, visibility, modifiers, constraints
ob_steckdose.location = (0.01849, 0.0, 0.0)
ob_steckdose.rotation_euler = (0.0, 1.571, 0.0)
ob_steckdose.scale = (2.474, 2.474, 2.474)
_m = ob_steckdose.modifiers.new('Array', 'ARRAY')
_m.count = 3
_m.relative_offset_displace = (-5.96e-08, 1.0, 0.0)

# ---- collection membership
col_collection.objects.link(ob_steckdose)

# ---- scene / render settings (as saved in the file)
scene.frame_start = 1; scene.frame_end = 250; scene.frame_set(1)
scene.render.engine = 'BLENDER_EEVEE_NEXT'
scene.cycles.sampling_pattern = 'TABULATED_SOBOL'
scene.cycles.use_light_tree = False
scene.view_settings.view_transform = 'Filmic'
bpy.context.view_layer.update()

# ---- added for rendering (the .blend has no active camera and no usable light): camera, sun
cam_auto = bpy.data.cameras.new('AutoCamera')
cam_auto.lens = 50.0
cam_auto.sensor_width = 36.0
cam_auto.clip_end = 1000.0
ob_auto_camera = bpy.data.objects.new('AutoCamera', cam_auto)
scene.collection.objects.link(ob_auto_camera)
ob_auto_camera.location = (0.256212, -0.206459, 0.192306)
ob_auto_camera.rotation_euler = (1.09748, -7.21219e-08, 0.694738)
scene.camera = ob_auto_camera
light_auto_sun = bpy.data.lights.new('AutoSun', 'SUN')
light_auto_sun.energy = 3.0
light_auto_sun.angle = 0.0523599
ob_auto_sun = bpy.data.objects.new('AutoSun', light_auto_sun)
scene.collection.objects.link(ob_auto_sun)
ob_auto_sun.rotation_euler = (0.872665, 0.174533, 0.523599)
bpy.context.view_layer.update()

